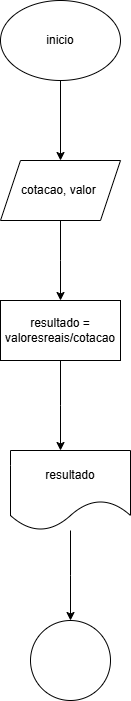

The diagram above was exported from draw.io. Its source (the exported page's mxGraphModel, read from the mxfile embedded in the PNG):
<mxGraphModel dx="1426" dy="781" grid="1" gridSize="10" guides="1" tooltips="1" connect="1" arrows="1" fold="1" page="1" pageScale="1" pageWidth="827" pageHeight="1169" math="0" shadow="0">
  <root>
    <mxCell id="0" />
    <mxCell id="1" parent="0" />
    <mxCell id="qDOa7I3RzLysCJ8RWmUZ-3" style="edgeStyle=orthogonalEdgeStyle;rounded=0;orthogonalLoop=1;jettySize=auto;html=1;exitX=0.5;exitY=1;exitDx=0;exitDy=0;entryX=0.5;entryY=0;entryDx=0;entryDy=0;" edge="1" parent="1" source="qDOa7I3RzLysCJ8RWmUZ-1" target="qDOa7I3RzLysCJ8RWmUZ-2">
      <mxGeometry relative="1" as="geometry" />
    </mxCell>
    <mxCell id="qDOa7I3RzLysCJ8RWmUZ-1" value="inicio" style="ellipse;whiteSpace=wrap;html=1;" vertex="1" parent="1">
      <mxGeometry x="310" y="30" width="120" height="80" as="geometry" />
    </mxCell>
    <mxCell id="qDOa7I3RzLysCJ8RWmUZ-4" style="edgeStyle=orthogonalEdgeStyle;rounded=0;orthogonalLoop=1;jettySize=auto;html=1;exitX=0.5;exitY=1;exitDx=0;exitDy=0;" edge="1" parent="1" source="qDOa7I3RzLysCJ8RWmUZ-2">
      <mxGeometry relative="1" as="geometry">
        <mxPoint x="370" y="330" as="targetPoint" />
      </mxGeometry>
    </mxCell>
    <mxCell id="qDOa7I3RzLysCJ8RWmUZ-2" value="cotacao, valor&amp;nbsp;" style="shape=parallelogram;perimeter=parallelogramPerimeter;whiteSpace=wrap;html=1;fixedSize=1;" vertex="1" parent="1">
      <mxGeometry x="310" y="190" width="120" height="60" as="geometry" />
    </mxCell>
    <mxCell id="qDOa7I3RzLysCJ8RWmUZ-9" style="edgeStyle=orthogonalEdgeStyle;rounded=0;orthogonalLoop=1;jettySize=auto;html=1;exitX=0.5;exitY=1;exitDx=0;exitDy=0;" edge="1" parent="1" source="qDOa7I3RzLysCJ8RWmUZ-5">
      <mxGeometry relative="1" as="geometry">
        <mxPoint x="370" y="480" as="targetPoint" />
      </mxGeometry>
    </mxCell>
    <mxCell id="qDOa7I3RzLysCJ8RWmUZ-5" value="resultado = valoresreais/cotacao" style="whiteSpace=wrap;html=1;" vertex="1" parent="1">
      <mxGeometry x="310" y="330" width="120" height="60" as="geometry" />
    </mxCell>
    <mxCell id="qDOa7I3RzLysCJ8RWmUZ-13" style="edgeStyle=orthogonalEdgeStyle;rounded=0;orthogonalLoop=1;jettySize=auto;html=1;" edge="1" parent="1" source="qDOa7I3RzLysCJ8RWmUZ-12">
      <mxGeometry relative="1" as="geometry">
        <mxPoint x="380" y="650" as="targetPoint" />
      </mxGeometry>
    </mxCell>
    <mxCell id="qDOa7I3RzLysCJ8RWmUZ-12" value="resultado" style="shape=document;whiteSpace=wrap;html=1;boundedLbl=1;size=0.375;" vertex="1" parent="1">
      <mxGeometry x="320" y="480" width="120" height="80" as="geometry" />
    </mxCell>
    <mxCell id="qDOa7I3RzLysCJ8RWmUZ-14" value="" style="ellipse;whiteSpace=wrap;html=1;aspect=fixed;" vertex="1" parent="1">
      <mxGeometry x="340" y="650" width="80" height="80" as="geometry" />
    </mxCell>
  </root>
</mxGraphModel>